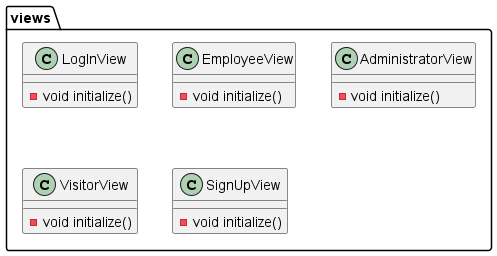

The diagram above was rendered by PlantUML. Its source (embedded in the PNG):
@startuml
class views.LogInView {
- void initialize()
}
class views.EmployeeView {
- void initialize()
}
class views.AdministratorView {
- void initialize()
}
class views.VisitorView {
- void initialize()
}
class views.SignUpView {
- void initialize()
}
@enduml